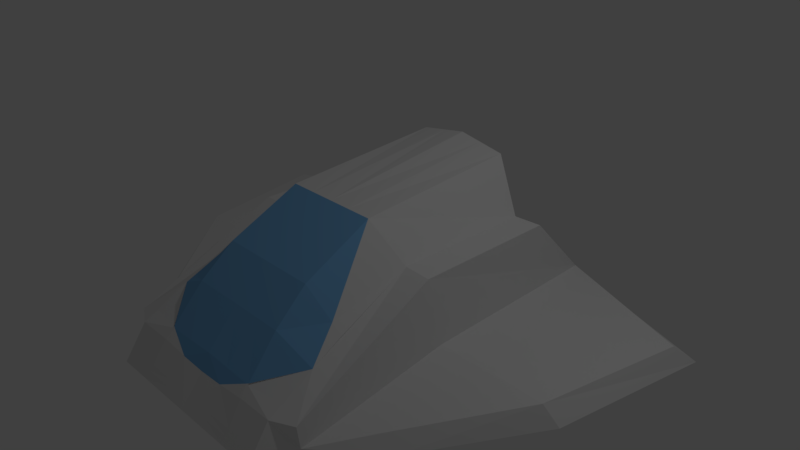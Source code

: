 # Source: Ship_1.blend  (saved by Blender 2.79.0; exported with 4.5.12 LTS)
import bpy
from mathutils import Matrix  # noqa: F401  (used for matrix-valued properties, if any)

bpy.ops.wm.read_factory_settings(use_empty=True)
scene = bpy.context.scene
scene.name = 'Scene'

# ---- collections
col_collection_1 = bpy.data.collections.new('Collection 1'); scene.collection.children.link(col_collection_1)

# ---- materials (node trees are filled in below, after node groups)
mat_material = bpy.data.materials.new('Material')
mat_material.alpha_threshold = 0.0
mat_material.use_transparent_shadow = False
mat_material.roughness = 0.5
mat_material.line_color = (0.0, 0.0, 0.0, 1.0)
mat_material_001 = bpy.data.materials.new('Material.001')
mat_material_001.alpha_threshold = 0.0
mat_material_001.use_transparent_shadow = False
mat_material_001.diffuse_color = (0.2002, 0.4689, 0.8, 1.0)
mat_material_001.roughness = 0.5
mat_material_002 = bpy.data.materials.new('Material.002')
mat_material_002.alpha_threshold = 0.0
mat_material_002.use_transparent_shadow = False
mat_material_002.diffuse_color = (0.3413, 0.6673, 0.8, 1.0)
mat_material_002.roughness = 0.5

# ---- material node trees

# ---- world
world_world = bpy.data.worlds.new('World'); scene.world = world_world
world_world.color = (0.05088, 0.05088, 0.05088)
world_world.use_sun_shadow = False
world_world.sun_shadow_jitter_overblur = 0.0
world_world.cycles.sampling_method = 'MANUAL'

# ---- cameras
cam_camera = bpy.data.cameras.new('Camera')
cam_camera.clip_end = 100.0
cam_camera.lens = 35.0
cam_camera.sensor_width = 32.0
cam_camera.sensor_height = 18.0
cam_camera.ortho_scale = 7.314
cam_camera.dof.focus_distance = 0.0
cam_camera.dof.aperture_fstop = 128.0

# ---- lights
light_lamp = bpy.data.lights.new('Lamp', 'POINT')
light_lamp.transmission_factor = 0.0
light_lamp.cutoff_distance = 30.0
light_lamp.energy = 100.0
light_lamp.shadow_buffer_clip_start = 1.001
light_lamp.shadow_soft_size = 0.1
light_lamp.shadow_maximum_resolution = 0.006
light_lamp.use_absolute_resolution = True

# ---- meshes
me_cube_002 = bpy.data.meshes.new('Cube.002')
me_cube_002.from_pydata([(0.3143, -0.2098, 0.4921), (0.3273, -0.545, 0.1254), (0.0, -0.8535, -0.5361), (0.0, -0.2098, 0.4921), (0.0, -0.8934, -0.6957), (0.0, -0.545, 0.1254), (0.0, -0.7036, -0.1788), (0.3419, -0.7036, -0.1788), (0.5831, -0.6761, -0.3927), (0.1489, -0.2098, 0.4921), (0.155, -0.545, 0.1254), (0.1689, -0.8535, -0.5494), (0.1711, -0.8934, -0.6831), (0.162, -0.7036, -0.1788), (0.3415, -0.8535, -0.5631), (0.3561, -0.849, -0.5527), (0.5062, -0.5278, -0.1395)], [], [(12, 11, 2, 4), (9, 3, 5, 10), (13, 10, 5, 6), (11, 13, 6, 2), (7, 8, 16, 1), (7, 1, 10, 13), (0, 9, 10, 1), (15, 8, 7), (12, 14, 11), (14, 15, 7, 13, 11), (16, 0, 1)])
me_cube_002.polygons.foreach_set('material_index', [1, 1, 1, 1, 1, 1, 1, 1, 1, 1, 1])
me_cube_002.materials.append(mat_material)
me_cube_002.materials.append(mat_material_001)
me_cube_002.use_remesh_preserve_volume = False
me_cube_002.use_remesh_preserve_attributes = False
me_cube_002.use_mirror_vertex_groups = False
me_cube_002.update()
me_cube = bpy.data.meshes.new('Cube')
me_cube.from_pydata([(0.7145, 1.0, -1.0), (0.7415, -0.8295, -1.0), (0.3143, 0.5941, 0.6242), (0.7687, -0.08515, -1.0), (0.3143, -0.2098, 0.4921), (0.6993, 0.5362, 0.09294), (0.7256, -0.8421, -0.6514), (0.6993, -0.1581, 0.09294), (0.0, 1.0, -1.0), (0.0, -1.0, -1.0), (0.0, 0.5941, 0.7167), (0.0, -0.2098, 0.4921), (0.0, -0.08515, -1.0), (0.5865, 1.0, -1.0), (0.0, -0.8934, -0.6957), (0.3712, -1.0, -1.0), (0.3565, -0.8535, -0.5642), (0.3613, -0.8934, -0.6514), (0.5261, 0.5259, 0.09407), (0.5261, -0.1512, 0.09407), (0.0, 0.6839, 0.3595), (0.5969, -1.0, -1.0), (0.5923, -0.8934, -0.6514), (0.568, -0.5218, -0.2311), (0.59, -0.8263, -0.5766), (0.5831, -0.6761, -0.3927), (0.1489, -0.2098, 0.4921), (0.2778, 1.0, -1.0), (0.1758, -1.0, -1.0), (0.1489, 0.5941, 0.6729), (0.1711, -0.8934, -0.6831), (0.2492, 0.6091, 0.2708), (0.3415, -0.8535, -0.5631), (0.3561, -0.849, -0.5527), (0.5062, -0.5278, -0.1395), (0.3143, -0.2098, 0.4921), (0.0, -0.2098, 0.4921), (0.0, -0.8934, -0.6957), (0.5831, -0.6761, -0.3927), (0.1489, -0.2098, 0.4921), (0.1711, -0.8934, -0.6831), (0.3415, -0.8535, -0.5631), (0.3561, -0.849, -0.5527), (0.5062, -0.5278, -0.1395), (0.3143, -0.2098, 0.4921), (0.0, -0.2098, 0.4921), (0.0, -0.8934, -0.6957), (0.5831, -0.6761, -0.3927), (0.1489, -0.2098, 0.4921), (0.1711, -0.8934, -0.6831), (0.3415, -0.8535, -0.5631), (0.3561, -0.849, -0.5527), (0.5062, -0.5278, -0.1395), (0.3143, -0.2098, 0.4921), (0.0, -0.2098, 0.4921), (0.0, -0.8934, -0.6957), (0.5831, -0.6761, -0.3927), (0.1489, -0.2098, 0.4921), (0.1711, -0.8934, -0.6831), (0.3415, -0.8535, -0.5631), (0.3561, -0.849, -0.5527), (0.5062, -0.5278, -0.1395), (0.7548, -0.09983, -0.78), (0.7114, 0.9066, -0.78), (0.7383, -0.832, -0.9298), (0.5743, 0.9046, -0.764), (0.3692, -0.9785, -0.9298), (0.0, 0.9364, -0.7263), (0.596, -0.9785, -0.9298), (0.1749, -0.9785, -0.9362), (0.2721, 0.9213, -0.7442), (0.7089, 0.8311, -0.6021), (0.7357, -0.8341, -0.8731), (0.14, -1.0, -1.0), (0.0, 0.8849, -0.505), (0.2674, 0.8577, -0.5373), (0.7434, -0.1117, -0.6021), (0.5645, 0.8274, -0.5732), (0.3676, -0.9612, -0.8731), (0.5952, -0.9612, -0.8731), (0.1741, -0.9612, -0.8846), (0.7548, -0.09983, -0.78), (0.7114, 0.9066, -0.78), (0.7383, -0.832, -0.9298), (0.7089, 0.8311, -0.6021), (0.7357, -0.8341, -0.8731), (0.0, 0.8849, -0.505), (0.7434, -0.1117, -0.6021), (1.532, -0.09983, -0.78), (1.698, 0.646, -0.78), (1.055, -0.5879, -0.9298), (1.608, 0.5676, -0.6021), (0.9682, -0.5908, -0.7792), (1.434, -0.1146, -0.6021), (0.3143, -0.2098, 0.4921), (0.0, -0.2098, 0.4921), (0.1489, -0.2098, 0.4921), (0.3143, -0.2098, 0.3985), (0.0, -0.2098, 0.3985), (0.1489, -0.2098, 0.3985), (0.3143, 0.1804, 0.3985), (0.0, 0.1804, 0.3985), (0.1489, 0.1804, 0.3985), (0.3143, 0.1804, -0.8158), (0.0, 0.1804, -0.8158), (0.1489, 0.1804, -0.8158), (0.3143, 0.1804, -0.8158), (0.0, 0.1804, -0.8158), (0.1489, 0.1804, -0.8158), (0.3143, -0.8788, -0.8158), (0.0, -0.8788, -0.8158), (0.1489, -0.8788, -0.8158), (0.5169, 0.1804, -0.8158), (0.5169, -0.8788, -0.8158), (0.5261, -0.1512, 0.09407), (0.5831, -0.6761, -0.3927), (0.5062, -0.5278, -0.1395), (0.3143, -0.2098, 0.4921), (0.3143, -0.2098, 0.3985), (0.3143, 0.1804, 0.3985), (0.5169, 0.1804, -0.8158), (0.4875, -0.5278, -0.2779), (0.322, -0.2098, 0.3537)], [(74, 86), (14, 110), (30, 111), (32, 109), (19, 114)], [(18, 2, 4, 19), (71, 5, 7, 76), (7, 19, 23, 25, 24, 22, 6), (1, 21, 15, 28, 73, 9, 12, 3), (79, 22, 17, 78), (0, 3, 12, 8, 27, 13), (29, 10, 11, 26), (70, 27, 8, 67), (73, 80, 30, 9), (19, 4, 34, 23), (22, 24, 16, 17), (32, 33, 42, 41), (16, 24, 25, 33), (25, 34, 43, 38), (29, 31, 20, 10), (72, 6, 22, 79), (5, 18, 19, 7), (63, 0, 13, 65), (2, 18, 31, 29), (16, 33, 32), (30, 32, 41, 40), (78, 17, 30, 80), (65, 13, 27, 70), (2, 29, 26, 4), (34, 4, 35, 43), (17, 16, 32, 30), (9, 30, 14), (14, 30, 40, 37), (26, 11, 36, 39), (33, 25, 38, 42), (4, 26, 39, 35), (34, 25, 23), (41, 42, 51, 50), (38, 43, 52, 47), (39, 36, 45, 48), (40, 41, 50, 49), (43, 35, 44, 52), (42, 38, 47, 51), (37, 40, 49, 46), (35, 39, 48, 44), (48, 45, 54, 57), (49, 50, 59, 58), (52, 44, 53, 61), (46, 49, 58, 55), (51, 47, 56, 60), (44, 48, 57, 53), (50, 51, 60, 59), (47, 52, 61, 56), (77, 65, 70, 75), (15, 66, 69, 28), (71, 63, 65, 77), (72, 76, 7, 6), (1, 64, 68, 21), (75, 70, 67, 74), (21, 68, 66, 15), (0, 63, 62, 3), (31, 75, 74, 20), (5, 71, 77, 18), (18, 77, 75, 31), (66, 78, 80, 69), (1, 3, 62, 64), (64, 72, 79, 68), (28, 69, 80, 73), (68, 79, 78, 66), (76, 72, 85, 87), (72, 64, 83, 85), (87, 85, 92, 93), (81, 82, 89, 88), (62, 63, 82, 81), (71, 76, 87, 84), (63, 71, 84, 82), (64, 62, 81, 83), (89, 91, 93, 88), (90, 88, 93, 92), (84, 87, 93, 91), (82, 84, 91, 89), (83, 81, 88, 90), (85, 83, 90, 92), (57, 54, 95, 96), (53, 57, 96, 94), (96, 95, 98, 99), (94, 96, 99, 97), (99, 98, 101, 102), (97, 99, 102, 100), (102, 101, 104, 105), (100, 102, 105, 103), (105, 104, 107, 108), (103, 105, 108, 106), (108, 107, 110, 111), (106, 108, 111, 109), (59, 109, 111, 58), (58, 111, 110, 55), (106, 109, 113, 112), (109, 59, 113), (16, 113, 59), (56, 113, 16, 60), (100, 106, 112), (56, 61, 116, 115), (94, 97, 118, 117), (97, 100, 119, 118), (100, 112, 120, 119), (121, 116, 117, 122), (116, 121, 115), (113, 115, 121), (119, 120, 113, 121, 122), (100, 122, 97)])
me_cube.polygons.foreach_set('material_index', [0, 0, 0, 0, 0, 0, 0, 0, 0, 0, 0, 0, 0, 0, 0, 0, 0, 0, 0, 0, 0, 0, 0, 0, 0, 0, 0, 0, 0, 0, 0, 0, 0, 0, 0, 0, 0, 0, 0, 0, 0, 0, 0, 0, 0, 0, 0, 0, 0, 0, 0, 0, 0, 0, 0, 0, 0, 0, 0, 0, 0, 0, 0, 0, 0, 0, 0, 0, 0, 0, 0, 0, 0, 0, 0, 0, 0, 0, 0, 0, 0, 0, 0, 0, 0, 0, 0, 0, 0, 0, 0, 0, 0, 0, 0, 0, 0, 0, 0, 0, 0, 0, 0, 0, 0, 1])
me_cube.materials.append(mat_material)
me_cube.materials.append(mat_material_002)
me_cube.use_remesh_preserve_volume = False
me_cube.use_remesh_preserve_attributes = False
me_cube.use_mirror_vertex_groups = False
me_cube.update()

# ---- objects
ob_windshield = bpy.data.objects.new('Windshield', me_cube_002)
ob_body = bpy.data.objects.new('Body', me_cube)
ob_lamp = bpy.data.objects.new('Lamp', light_lamp)
ob_camera = bpy.data.objects.new('Camera', cam_camera)

# ---- transforms, parenting, visibility, modifiers, constraints
ob_windshield.location = (0.0, 0.0, 0.3191)
ob_windshield.scale = (2.174, 2.856, 1.277)
ob_windshield.lock_rotations_4d = False
ob_windshield.empty_display_type = 'ARROWS'
ob_windshield.lineart.crease_threshold = 0.0
_m = ob_windshield.modifiers.new('Mirror', 'MIRROR')
_m.use_clip = True
ob_body.location = (0.0, 0.0, 0.3191)
ob_body.scale = (2.174, 2.856, 1.277)
ob_body.lock_rotations_4d = False
ob_body.empty_display_type = 'ARROWS'
ob_body.lineart.crease_threshold = 0.0
_m = ob_body.modifiers.new('Mirror', 'MIRROR')
_m.use_clip = True
ob_lamp.location = (4.076, 1.005, 5.904)
ob_lamp.rotation_euler = (0.6503, 0.05522, 1.866)
ob_lamp.lock_rotations_4d = False
ob_lamp.empty_display_type = 'ARROWS'
ob_lamp.color = (0.0, 0.0, 0.0, 0.0)
ob_lamp.lineart.crease_threshold = 0.0
ob_camera.location = (7.481, -6.508, 5.344)
ob_camera.rotation_euler = (1.109, 0.0, 0.8149)
ob_camera.lock_rotations_4d = False
ob_camera.empty_display_type = 'ARROWS'
ob_camera.color = (0.0, 0.0, 0.0, 0.0)
ob_camera.display_type = 'WIRE'
ob_camera.lineart.crease_threshold = 0.0

# ---- collection membership
col_collection_1.objects.link(ob_windshield)
col_collection_1.objects.link(ob_body)
col_collection_1.objects.link(ob_lamp)
col_collection_1.objects.link(ob_camera)

# ---- scene / render settings (as saved in the file)
scene.camera = ob_camera
scene.frame_start = 1; scene.frame_end = 250; scene.frame_set(25)
scene.render.engine = 'BLENDER_EEVEE_NEXT'
scene.render.resolution_percentage = 50
scene.render.dither_intensity = 0.0
scene.cycles.use_denoising = False
scene.cycles.samples = 128
scene.cycles.sampling_pattern = 'TABULATED_SOBOL'
scene.cycles.use_adaptive_sampling = False
scene.cycles.use_light_tree = False
scene.cycles.blur_glossy = 0.0
scene.cycles.sample_clamp_indirect = 0.0
scene.view_settings.view_transform = 'Standard'
bpy.context.view_layer.update()
